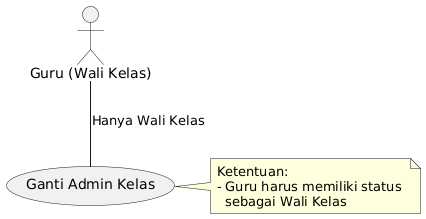

The diagram above was rendered by PlantUML. Its source (embedded in the PNG):
@startuml
actor "Guru (Wali Kelas)" as Guru

usecase "Ganti Admin Kelas" as UC1

Guru -- UC1 : "Hanya Wali Kelas"
note right of UC1
  Ketentuan:
  - Guru harus memiliki status 
    sebagai Wali Kelas
end note
@enduml